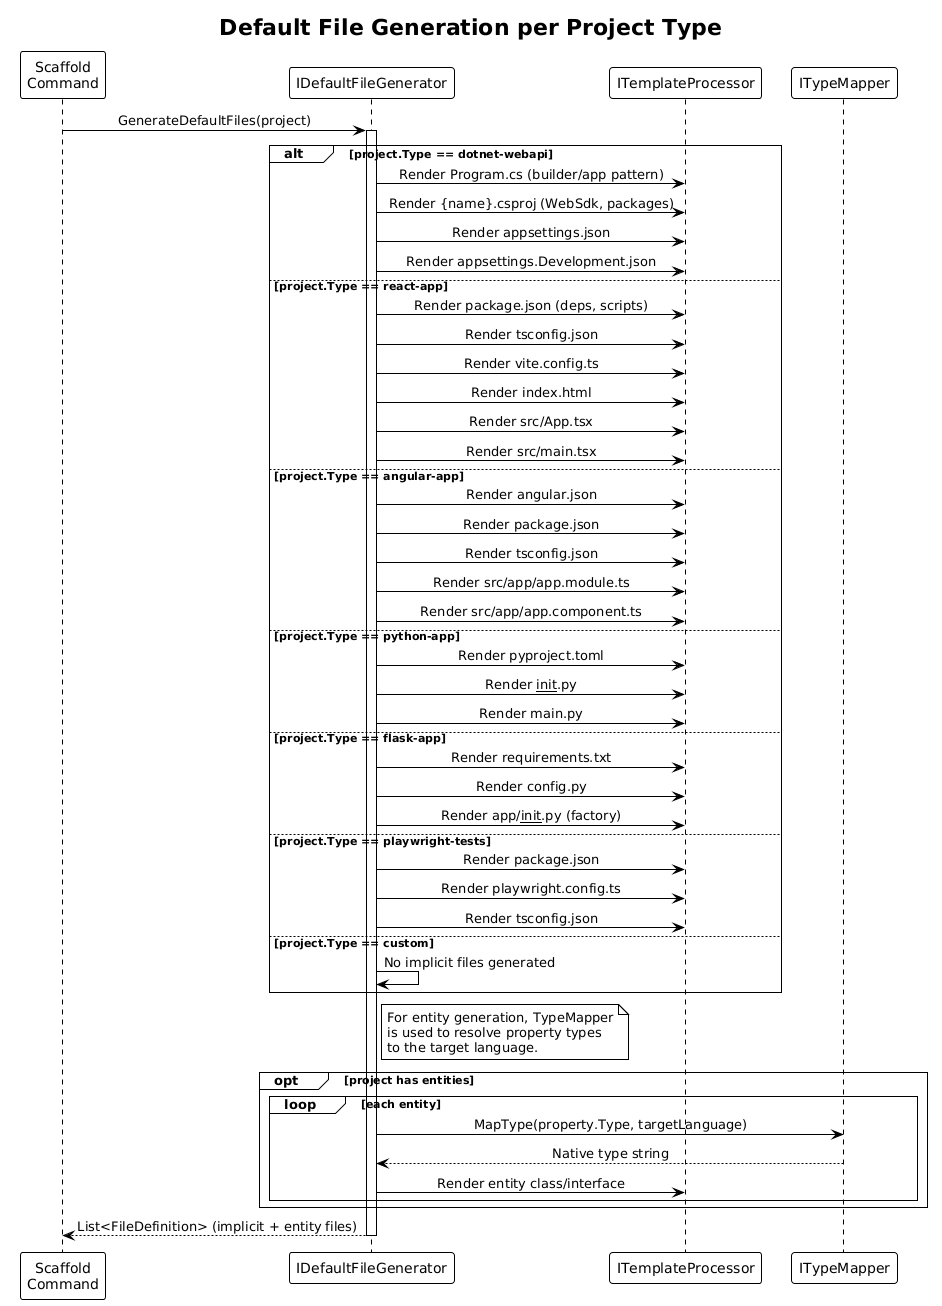

The diagram above was rendered by PlantUML. Its source (embedded in the PNG):
@startuml
!theme plain
skinparam sequenceMessageAlign center

title Default File Generation per Project Type

participant "Scaffold\nCommand" as cli
participant "IDefaultFileGenerator" as gen
participant "ITemplateProcessor" as template
participant "ITypeMapper" as mapper

cli -> gen : GenerateDefaultFiles(project)
activate gen

alt project.Type == dotnet-webapi
    gen -> template : Render Program.cs (builder/app pattern)
    gen -> template : Render {name}.csproj (WebSdk, packages)
    gen -> template : Render appsettings.json
    gen -> template : Render appsettings.Development.json

else project.Type == react-app
    gen -> template : Render package.json (deps, scripts)
    gen -> template : Render tsconfig.json
    gen -> template : Render vite.config.ts
    gen -> template : Render index.html
    gen -> template : Render src/App.tsx
    gen -> template : Render src/main.tsx

else project.Type == angular-app
    gen -> template : Render angular.json
    gen -> template : Render package.json
    gen -> template : Render tsconfig.json
    gen -> template : Render src/app/app.module.ts
    gen -> template : Render src/app/app.component.ts

else project.Type == python-app
    gen -> template : Render pyproject.toml
    gen -> template : Render __init__.py
    gen -> template : Render main.py

else project.Type == flask-app
    gen -> template : Render requirements.txt
    gen -> template : Render config.py
    gen -> template : Render app/__init__.py (factory)

else project.Type == playwright-tests
    gen -> template : Render package.json
    gen -> template : Render playwright.config.ts
    gen -> template : Render tsconfig.json

else project.Type == custom
    gen -> gen : No implicit files generated
end

note right of gen
    For entity generation, TypeMapper
    is used to resolve property types
    to the target language.
end note

opt project has entities
    loop each entity
        gen -> mapper : MapType(property.Type, targetLanguage)
        mapper --> gen : Native type string
        gen -> template : Render entity class/interface
    end
end

gen --> cli : List<FileDefinition> (implicit + entity files)
deactivate gen
@enduml